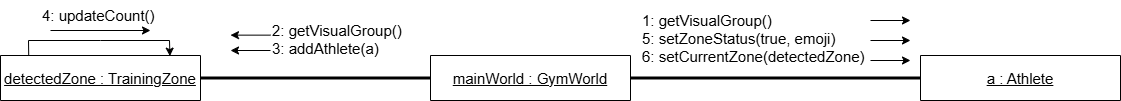

The diagram above was exported from draw.io. Its source (the exported page's mxGraphModel, read from the mxfile embedded in the PNG):
<mxGraphModel dx="858" dy="452" grid="1" gridSize="10" guides="1" tooltips="1" connect="1" arrows="1" fold="1" page="1" pageScale="1" pageWidth="827" pageHeight="1169" math="0" shadow="0">
  <root>
    <mxCell id="0" />
    <mxCell id="1" parent="0" />
    <mxCell id="ugMUvlIw-HXSpRxoj99B-2" parent="1" style="swimlane;whiteSpace=wrap;html=1;fontSize=15;startSize=45;strokeColor=light-dark(#000000,#000000);fontColor=light-dark(#000000,#000000);fillColor=none;fontStyle=4" value="mainWorld : GymWorld" vertex="1">
      <mxGeometry height="45" width="200" x="440.00174974524475" y="115.00013431272646" as="geometry" />
    </mxCell>
    <mxCell id="ugMUvlIw-HXSpRxoj99B-3" parent="1" style="swimlane;whiteSpace=wrap;html=1;fontSize=15;startSize=45;strokeColor=light-dark(#000000,#000000);fontColor=light-dark(#000000,#000000);fillColor=none;fontStyle=4" value="a : Athlete" vertex="1">
      <mxGeometry height="45" width="200" x="930.0017497452448" y="115.00013431272646" as="geometry" />
    </mxCell>
    <mxCell id="ugMUvlIw-HXSpRxoj99B-4" parent="1" style="swimlane;whiteSpace=wrap;html=1;fontSize=15;startSize=45;strokeColor=light-dark(#000000,#000000);fontColor=light-dark(#000000,#000000);fillColor=none;fontStyle=4" value="detectedZone : TrainingZone" vertex="1">
      <mxGeometry height="45" width="200" x="10.001749745244723" y="115.00013431272646" as="geometry" />
    </mxCell>
    <mxCell id="ugMUvlIw-HXSpRxoj99B-5" edge="1" parent="1" source="ugMUvlIw-HXSpRxoj99B-4" style="endArrow=none;startArrow=none;endFill=0;startFill=0;endSize=8;html=1;verticalAlign=bottom;labelBackgroundColor=none;strokeWidth=3;rounded=0;exitX=1;exitY=0.5;exitDx=0;exitDy=0;entryX=0;entryY=0.5;entryDx=0;entryDy=0;strokeColor=light-dark(#000000,#000000);fontColor=light-dark(#000000,#000000);" target="ugMUvlIw-HXSpRxoj99B-2" value="">
      <mxGeometry relative="1" width="160" as="geometry">
        <mxPoint x="460.00174974524475" y="140.00013431272646" as="sourcePoint" />
        <mxPoint x="440.00174974524475" y="140.00013431272646" as="targetPoint" />
      </mxGeometry>
    </mxCell>
    <mxCell id="ugMUvlIw-HXSpRxoj99B-6" edge="1" parent="1" source="ugMUvlIw-HXSpRxoj99B-2" style="endArrow=none;startArrow=none;endFill=0;startFill=0;endSize=8;html=1;verticalAlign=bottom;labelBackgroundColor=none;strokeWidth=3;rounded=0;exitX=1;exitY=0.5;exitDx=0;exitDy=0;entryX=0;entryY=0.5;entryDx=0;entryDy=0;strokeColor=light-dark(#000000,#000000);fontColor=light-dark(#000000,#000000);" target="ugMUvlIw-HXSpRxoj99B-3" value="">
      <mxGeometry relative="1" width="160" as="geometry">
        <mxPoint x="720.0017497452448" y="140.00013431272646" as="sourcePoint" />
        <mxPoint x="690.0017497452448" y="140.00013431272646" as="targetPoint" />
      </mxGeometry>
    </mxCell>
    <mxCell id="ugMUvlIw-HXSpRxoj99B-7" edge="1" parent="1" style="endArrow=classic;html=1;rounded=0;strokeColor=light-dark(#000000,#000000);fontColor=light-dark(#000000,#000000);" value="">
      <mxGeometry height="50" relative="1" width="50" as="geometry">
        <mxPoint x="880.0017497452448" y="80.00013431272646" as="sourcePoint" />
        <mxPoint x="920.0017497452448" y="80.00013431272646" as="targetPoint" />
      </mxGeometry>
    </mxCell>
    <mxCell id="ugMUvlIw-HXSpRxoj99B-8" edge="1" parent="1" style="endArrow=classic;html=1;rounded=0;strokeColor=light-dark(#000000,#000000);fontColor=light-dark(#000000,#000000);" value="">
      <mxGeometry height="50" relative="1" width="50" as="geometry">
        <mxPoint x="280.00174974524475" y="94.64013431272656" as="sourcePoint" />
        <mxPoint x="240.00174974524472" y="94.64013431272656" as="targetPoint" />
      </mxGeometry>
    </mxCell>
    <mxCell id="ugMUvlIw-HXSpRxoj99B-9" parent="1" style="text;whiteSpace=wrap;html=1;fontSize=15;strokeColor=none;fontColor=light-dark(#000000,#000000);" value="1: getVisualGroup()&lt;br&gt;5: setZoneStatus(true, emoji)&lt;div&gt;6: setCurrentZone(detectedZone)&lt;/div&gt;" vertex="1">
      <mxGeometry height="80" width="230" x="650.0017497452448" y="65.00013431272646" as="geometry" />
    </mxCell>
    <mxCell id="ugMUvlIw-HXSpRxoj99B-10" parent="1" style="text;whiteSpace=wrap;html=1;fontSize=15;strokeColor=none;fontColor=light-dark(#000000,#000000);" value="2: getVisualGroup()&lt;br&gt;3: addAthlete(a)" vertex="1">
      <mxGeometry height="40" width="140" x="280.00174974524475" y="75.00013431272646" as="geometry" />
    </mxCell>
    <mxCell id="ugMUvlIw-HXSpRxoj99B-11" parent="1" style="text;whiteSpace=wrap;html=1;fontSize=15;strokeColor=none;fontColor=light-dark(#000000,#000000);" value="4: updateCount()" vertex="1">
      <mxGeometry height="25" width="120" x="50" y="60" as="geometry" />
    </mxCell>
    <mxCell id="ugMUvlIw-HXSpRxoj99B-13" edge="1" parent="1" style="endArrow=classic;html=1;rounded=0;strokeColor=light-dark(#000000,#000000);fontColor=light-dark(#000000,#000000);" value="">
      <mxGeometry height="50" relative="1" width="50" as="geometry">
        <mxPoint x="880.0017497452448" y="100.00013431272646" as="sourcePoint" />
        <mxPoint x="920.0017497452448" y="100.00013431272646" as="targetPoint" />
      </mxGeometry>
    </mxCell>
    <mxCell id="ugMUvlIw-HXSpRxoj99B-14" edge="1" parent="1" style="endArrow=classic;html=1;rounded=0;strokeColor=light-dark(#000000,#000000);fontColor=light-dark(#000000,#000000);" value="">
      <mxGeometry height="50" relative="1" width="50" as="geometry">
        <mxPoint x="880.0017497452448" y="120.00013431272646" as="sourcePoint" />
        <mxPoint x="920.0017497452448" y="120.00013431272646" as="targetPoint" />
      </mxGeometry>
    </mxCell>
    <mxCell id="ugMUvlIw-HXSpRxoj99B-15" edge="1" parent="1" style="endArrow=classic;html=1;rounded=0;strokeColor=light-dark(#000000,#000000);fontColor=light-dark(#000000,#000000);" value="">
      <mxGeometry height="50" relative="1" width="50" as="geometry">
        <mxPoint x="280.00174974524475" y="110.00013431272646" as="sourcePoint" />
        <mxPoint x="240.00174974524472" y="110.00013431272646" as="targetPoint" />
      </mxGeometry>
    </mxCell>
    <mxCell id="ugMUvlIw-HXSpRxoj99B-16" edge="1" parent="1" source="ugMUvlIw-HXSpRxoj99B-4" style="endArrow=classic;html=1;rounded=0;exitX=0.141;exitY=-0.007;exitDx=0;exitDy=0;exitPerimeter=0;entryX=0.847;entryY=0.014;entryDx=0;entryDy=0;entryPerimeter=0;fontColor=light-dark(#000000,#000000);strokeColor=light-dark(#000000,#000000);" target="ugMUvlIw-HXSpRxoj99B-4" value="">
      <mxGeometry height="50" relative="1" width="50" as="geometry">
        <Array as="points">
          <mxPoint x="38" y="100" />
          <mxPoint x="110" y="100" />
          <mxPoint x="179" y="100" />
        </Array>
        <mxPoint x="70" y="80" as="sourcePoint" />
        <mxPoint x="180" y="110" as="targetPoint" />
      </mxGeometry>
    </mxCell>
    <mxCell id="ugMUvlIw-HXSpRxoj99B-17" edge="1" parent="1" style="endArrow=classic;html=1;rounded=0;strokeColor=light-dark(#000000,#000000);" value="">
      <mxGeometry height="50" relative="1" width="50" as="geometry">
        <mxPoint x="60" y="90" as="sourcePoint" />
        <mxPoint x="160" y="90" as="targetPoint" />
      </mxGeometry>
    </mxCell>
  </root>
</mxGraphModel>